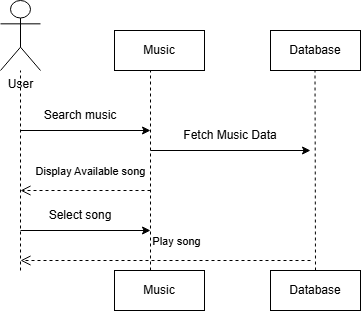

The diagram above was exported from draw.io. Its source (the exported page's mxGraphModel, read from the mxfile embedded in the PNG):
<mxGraphModel dx="748" dy="415" grid="1" gridSize="10" guides="1" tooltips="1" connect="1" arrows="1" fold="1" page="1" pageScale="1" pageWidth="827" pageHeight="1169" math="0" shadow="0">
  <root>
    <mxCell id="0" />
    <mxCell id="1" parent="0" />
    <mxCell id="3cwofJqgGWjq0z5gBxOd-1" parent="1" style="shape=umlActor;verticalLabelPosition=bottom;verticalAlign=top;html=1;outlineConnect=0;" value="User" vertex="1">
      <mxGeometry height="70" width="40" x="210" y="90" as="geometry" />
    </mxCell>
    <mxCell id="3cwofJqgGWjq0z5gBxOd-3" parent="1" style="rounded=0;whiteSpace=wrap;html=1;" value="Music" vertex="1">
      <mxGeometry height="40" width="90" x="324" y="120" as="geometry" />
    </mxCell>
    <mxCell id="3cwofJqgGWjq0z5gBxOd-4" parent="1" style="rounded=0;whiteSpace=wrap;html=1;" value="Database" vertex="1">
      <mxGeometry height="40" width="90" x="480" y="120" as="geometry" />
    </mxCell>
    <mxCell id="3cwofJqgGWjq0z5gBxOd-6" edge="1" parent="1" style="endArrow=none;dashed=1;html=1;rounded=0;" value="">
      <mxGeometry height="50" relative="1" width="50" as="geometry">
        <mxPoint x="230" y="360" as="sourcePoint" />
        <mxPoint x="230" y="160" as="targetPoint" />
      </mxGeometry>
    </mxCell>
    <mxCell id="3cwofJqgGWjq0z5gBxOd-7" edge="1" parent="1" style="endArrow=none;dashed=1;html=1;rounded=0;" value="">
      <mxGeometry height="50" relative="1" width="50" as="geometry">
        <mxPoint x="360" y="360" as="sourcePoint" />
        <mxPoint x="360" y="160" as="targetPoint" />
      </mxGeometry>
    </mxCell>
    <mxCell id="3cwofJqgGWjq0z5gBxOd-8" edge="1" parent="1" style="endArrow=none;dashed=1;html=1;rounded=0;" value="">
      <mxGeometry height="50" relative="1" width="50" as="geometry">
        <mxPoint x="525" y="360" as="sourcePoint" />
        <mxPoint x="524.5" y="160" as="targetPoint" />
      </mxGeometry>
    </mxCell>
    <mxCell id="3cwofJqgGWjq0z5gBxOd-9" edge="1" parent="1" style="endArrow=classic;html=1;rounded=0;" value="">
      <mxGeometry height="50" relative="1" width="50" as="geometry">
        <mxPoint x="230" y="220" as="sourcePoint" />
        <mxPoint x="360" y="220" as="targetPoint" />
      </mxGeometry>
    </mxCell>
    <mxCell id="3cwofJqgGWjq0z5gBxOd-10" parent="1" style="text;html=1;whiteSpace=wrap;strokeColor=none;fillColor=none;align=center;verticalAlign=middle;rounded=0;" value="Search music" vertex="1">
      <mxGeometry height="30" width="80" x="250" y="190" as="geometry" />
    </mxCell>
    <mxCell id="3cwofJqgGWjq0z5gBxOd-11" edge="1" parent="1" style="endArrow=classic;html=1;rounded=0;" value="">
      <mxGeometry height="50" relative="1" width="50" as="geometry">
        <mxPoint x="360" y="240" as="sourcePoint" />
        <mxPoint x="520" y="240" as="targetPoint" />
      </mxGeometry>
    </mxCell>
    <mxCell id="3cwofJqgGWjq0z5gBxOd-12" parent="1" style="text;html=1;whiteSpace=wrap;strokeColor=none;fillColor=none;align=center;verticalAlign=middle;rounded=0;" value="Fetch Music Data" vertex="1">
      <mxGeometry height="30" width="100" x="390" y="210" as="geometry" />
    </mxCell>
    <mxCell id="3cwofJqgGWjq0z5gBxOd-13" edge="1" parent="1" style="html=1;verticalAlign=bottom;endArrow=open;dashed=1;endSize=8;curved=0;rounded=0;" value="Display Available song">
      <mxGeometry relative="1" x="-0.0769" y="-10" as="geometry">
        <mxPoint as="offset" />
        <mxPoint x="360" y="280" as="sourcePoint" />
        <mxPoint x="230" y="280" as="targetPoint" />
      </mxGeometry>
    </mxCell>
    <mxCell id="3cwofJqgGWjq0z5gBxOd-14" edge="1" parent="1" style="endArrow=classic;html=1;rounded=0;" value="">
      <mxGeometry height="50" relative="1" width="50" as="geometry">
        <mxPoint x="230" y="320" as="sourcePoint" />
        <mxPoint x="360" y="320" as="targetPoint" />
      </mxGeometry>
    </mxCell>
    <mxCell id="3cwofJqgGWjq0z5gBxOd-15" parent="1" style="text;html=1;whiteSpace=wrap;strokeColor=none;fillColor=none;align=center;verticalAlign=middle;rounded=0;" value="Select song" vertex="1">
      <mxGeometry height="30" width="70" x="255" y="290" as="geometry" />
    </mxCell>
    <mxCell id="3cwofJqgGWjq0z5gBxOd-16" edge="1" parent="1" style="html=1;verticalAlign=bottom;endArrow=open;dashed=1;endSize=8;curved=0;rounded=0;" value="Play song">
      <mxGeometry relative="1" x="-0.0769" y="-10" as="geometry">
        <mxPoint as="offset" />
        <mxPoint x="520" y="350" as="sourcePoint" />
        <mxPoint x="230" y="350" as="targetPoint" />
      </mxGeometry>
    </mxCell>
    <mxCell id="3cwofJqgGWjq0z5gBxOd-17" parent="1" style="rounded=0;whiteSpace=wrap;html=1;" value="Music" vertex="1">
      <mxGeometry height="40" width="90" x="324" y="360" as="geometry" />
    </mxCell>
    <mxCell id="3cwofJqgGWjq0z5gBxOd-18" parent="1" style="rounded=0;whiteSpace=wrap;html=1;" value="Database" vertex="1">
      <mxGeometry height="40" width="90" x="480" y="360" as="geometry" />
    </mxCell>
  </root>
</mxGraphModel>